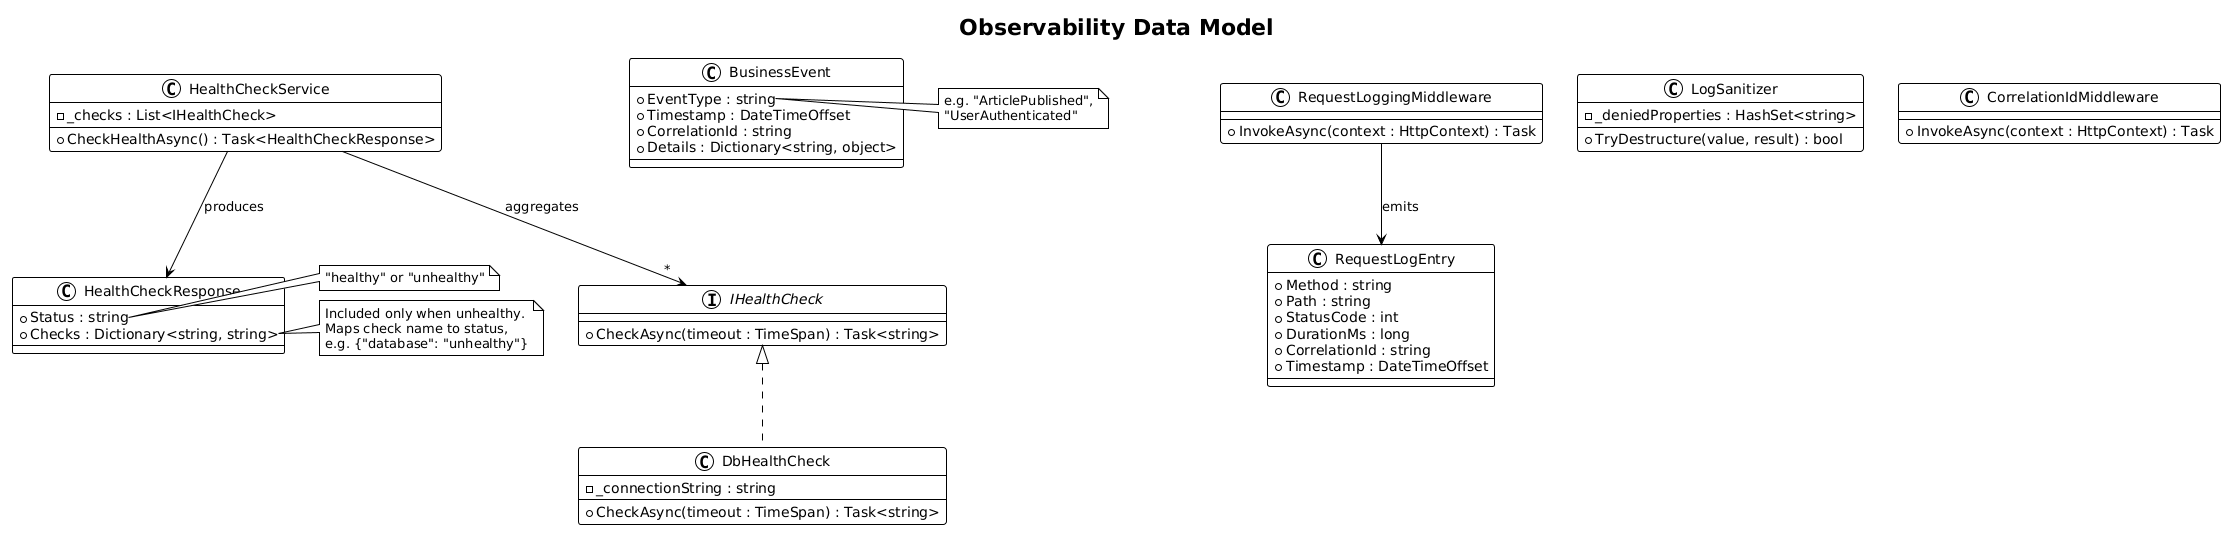

The diagram above was rendered by PlantUML. Its source (embedded in the PNG):
@startuml
!theme plain

title Observability Data Model

class HealthCheckResponse {
    +Status : string
    +Checks : Dictionary<string, string>
}

note right of HealthCheckResponse::Status
  "healthy" or "unhealthy"
end note

note right of HealthCheckResponse::Checks
  Included only when unhealthy.
  Maps check name to status,
  e.g. {"database": "unhealthy"}
end note

class RequestLogEntry {
    +Method : string
    +Path : string
    +StatusCode : int
    +DurationMs : long
    +CorrelationId : string
    +Timestamp : DateTimeOffset
}

class BusinessEvent {
    +EventType : string
    +Timestamp : DateTimeOffset
    +CorrelationId : string
    +Details : Dictionary<string, object>
}

note right of BusinessEvent::EventType
  e.g. "ArticlePublished",
  "UserAuthenticated"
end note

interface IHealthCheck {
    +CheckAsync(timeout : TimeSpan) : Task<string>
}

class DbHealthCheck {
    -_connectionString : string
    +CheckAsync(timeout : TimeSpan) : Task<string>
}

class HealthCheckService {
    -_checks : List<IHealthCheck>
    +CheckHealthAsync() : Task<HealthCheckResponse>
}

class LogSanitizer {
    -_deniedProperties : HashSet<string>
    +TryDestructure(value, result) : bool
}

class CorrelationIdMiddleware {
    +InvokeAsync(context : HttpContext) : Task
}

class RequestLoggingMiddleware {
    +InvokeAsync(context : HttpContext) : Task
}

IHealthCheck <|.. DbHealthCheck
HealthCheckService --> "*" IHealthCheck : aggregates
HealthCheckService --> HealthCheckResponse : produces
RequestLoggingMiddleware --> RequestLogEntry : emits
@enduml